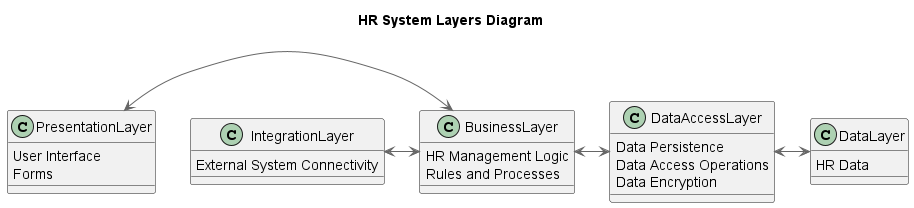

The diagram above was rendered by PlantUML. Its source (embedded in the PNG):
@startuml

!include https://raw.githubusercontent.com/plantuml-stdlib/C4-PlantUML/master/C4_Container.puml

title HR System Layers Diagram

class PresentationLayer {
    User Interface
    Forms
}

class BusinessLayer {
    HR Management Logic
    Rules and Processes
}

class DataAccessLayer {
    Data Persistence
    Data Access Operations
    Data Encryption
}

class DataLayer {
    HR Data
}

class IntegrationLayer {
    External System Connectivity
}

PresentationLayer <-> BusinessLayer
BusinessLayer <-> DataAccessLayer
DataAccessLayer <-> DataLayer
IntegrationLayer <-> BusinessLayer

@enduml